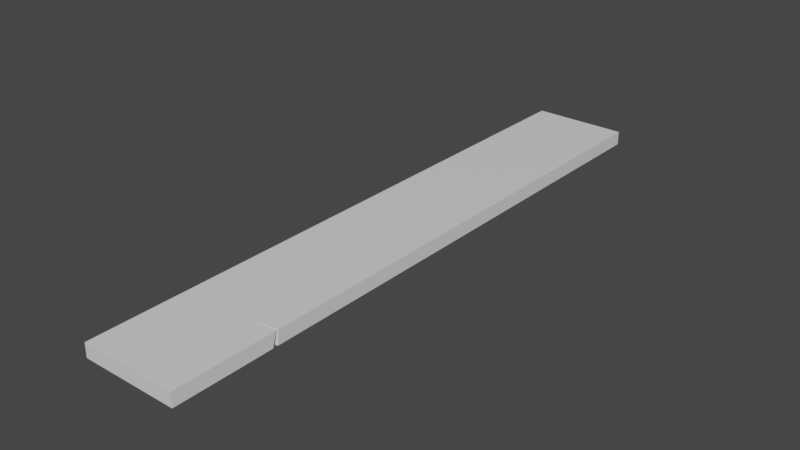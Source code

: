 # Source: Plank.blend  (saved by Blender 2.81.16; exported with 4.5.12 LTS)
import bpy
from mathutils import Matrix  # noqa: F401  (used for matrix-valued properties, if any)

bpy.ops.wm.read_factory_settings(use_empty=True)
scene = bpy.context.scene
scene.name = 'Scene'

# ---- collections
col_collection = bpy.data.collections.new('Collection'); scene.collection.children.link(col_collection)

# ---- materials (node trees are filled in below, after node groups)
mat_material = bpy.data.materials.new('Material')
mat_material.alpha_threshold = 0.0
mat_material.use_transparent_shadow = False
mat_material.line_color = (0.0, 0.0, 0.0, 1.0)

# ---- material node trees
mat_material.use_nodes = True; mat_material.node_tree.nodes.clear()
_N = mat_material.node_tree.nodes; _L = mat_material.node_tree.links
n0 = _N.new('ShaderNodeOutputMaterial'); n0.name = 'Material Output'; n0.location = (300, 300)
n1 = _N.new('ShaderNodeBsdfPrincipled'); n1.name = 'Principled BSDF'; n1.location = (10, 300)
n1.distribution = 'GGX'
n1.subsurface_method = 'BURLEY'
n1.inputs[2].default_value = 0.4
n1.inputs[3].default_value = 1.45
n1.inputs[27].default_value = (0.0, 0.0, 0.0, 1.0)
n1.inputs[28].default_value = 1.0
_L.new(n1.outputs[0], n0.inputs[0])
n0.is_active_output = True

# ---- world
world_world = bpy.data.worlds.new('World'); scene.world = world_world
world_world.use_nodes = True; world_world.node_tree.nodes.clear()
_N = world_world.node_tree.nodes; _L = world_world.node_tree.links
n0 = _N.new('ShaderNodeOutputWorld'); n0.name = 'World Output'; n0.location = (300, 300)
n1 = _N.new('ShaderNodeBackground'); n1.name = 'Background'; n1.location = (10, 300)
n1.inputs[0].default_value = (0.05088, 0.05088, 0.05088, 1.0)
_L.new(n1.outputs[0], n0.inputs[0])
n0.is_active_output = True
world_world.color = (0.05088, 0.05088, 0.05088)
world_world.use_sun_shadow = False
world_world.sun_shadow_jitter_overblur = 0.0

# ---- meshes
me_cube = bpy.data.meshes.new('Cube')
me_cube.from_pydata([(0.6258, 3.928, 0.08926), (0.6258, 3.928, -0.08926), (0.6258, -3.928, 0.08926), (0.6258, -3.928, -0.08926), (-0.6258, 3.928, 0.08926), (-0.6258, 3.928, -0.08926), (-0.6258, -3.928, 0.08926), (-0.6258, -3.928, -0.08926), (0.6258, -2.59, 0.08926), (0.6258, -2.615, 0.08926), (0.6258, -2.672, -0.08926), (0.6258, -2.609, -0.08926), (0.2038, -2.655, 0.08926), (0.2843, -2.659, -0.08926)], [], [(0, 4, 6, 2, 9, 12, 8), (3, 2, 6, 7), (7, 6, 4, 5), (5, 1, 11, 13, 10, 3, 7), (1, 0, 8, 11), (5, 4, 0, 1), (12, 9, 10, 13), (10, 9, 2, 3), (13, 11, 8, 12)])
_uv = me_cube.uv_layers.new(name='UVMap')
_uv.uv.foreach_set('vector', [0.1593, 1.0, 3.991e-05, 1.0, 3.999e-05, 4e-05, 0.1593, 3.991e-05, 0.1593, 0.1671, 0.1056, 0.1621, 0.1593, 0.1704, 0.08689, 0.04708, 0.04771, 0.007974, 0.302, 5.495e-05, 0.273, 0.0316, 0.273, 0.0316, 0.302, 5.495e-05, 0.302, 0.9924, 0.2785, 0.9618, 0.1593, 1.0, 4.002e-05, 1.0, 4.023e-05, 0.168, 0.04351, 0.1615, 3.991e-05, 0.1599, 3.994e-05, 3.991e-05, 0.1593, 3.994e-05, 0.1157, 0.9781, 0.1019, 0.9999, 0.07019, 0.4785, 0.08868, 0.4395, 0.2785, 0.9618, 0.302, 0.9924, 0.1019, 0.9999, 0.1157, 0.9781, 5.495e-05, 0.4595, 0.03711, 0.4014, 0.08826, 0.4189, 0.02915, 0.4477, 0.08826, 0.4189, 0.03711, 0.4014, 0.04771, 0.007974, 0.08689, 0.04708, 0.02915, 0.4477, 0.08868, 0.4395, 0.07019, 0.4785, 5.495e-05, 0.4595])
me_cube.materials.append(mat_material)
me_cube.use_remesh_preserve_volume = False
me_cube.use_remesh_preserve_attributes = False
me_cube.use_mirror_vertex_groups = False
me_cube.update()

# ---- objects
ob_cube = bpy.data.objects.new('Cube', me_cube)

# ---- transforms, parenting, visibility, modifiers, constraints
ob_cube.location = (0.0, 0.0, 0.0)
ob_cube.lock_rotations_4d = False
ob_cube.empty_display_type = 'ARROWS'
ob_cube.lineart.crease_threshold = 0.0

# ---- collection membership
col_collection.objects.link(ob_cube)

# ---- scene / render settings (as saved in the file)
scene.frame_start = 1; scene.frame_end = 250; scene.frame_set(1)
scene.render.engine = 'BLENDER_EEVEE_NEXT'
scene.cycles.use_denoising = False
scene.cycles.samples = 128
scene.cycles.sampling_pattern = 'TABULATED_SOBOL'
scene.cycles.use_adaptive_sampling = False
scene.cycles.use_light_tree = False
scene.view_settings.view_transform = 'Filmic'
bpy.context.view_layer.update()

# ---- added for rendering (the .blend has no active camera and no usable light): camera, sun
cam_auto = bpy.data.cameras.new('AutoCamera')
cam_auto.lens = 50.0
cam_auto.sensor_width = 36.0
cam_auto.clip_end = 1000.0
ob_auto_camera = bpy.data.objects.new('AutoCamera', cam_auto)
scene.collection.objects.link(ob_auto_camera)
ob_auto_camera.location = (7.36215, -8.83458, 5.88972)
ob_auto_camera.rotation_euler = (1.09748, -7.21219e-08, 0.694738)
scene.camera = ob_auto_camera
light_auto_sun = bpy.data.lights.new('AutoSun', 'SUN')
light_auto_sun.energy = 3.0
light_auto_sun.angle = 0.0523599
ob_auto_sun = bpy.data.objects.new('AutoSun', light_auto_sun)
scene.collection.objects.link(ob_auto_sun)
ob_auto_sun.rotation_euler = (0.872665, 0.174533, 0.523599)
bpy.context.view_layer.update()
